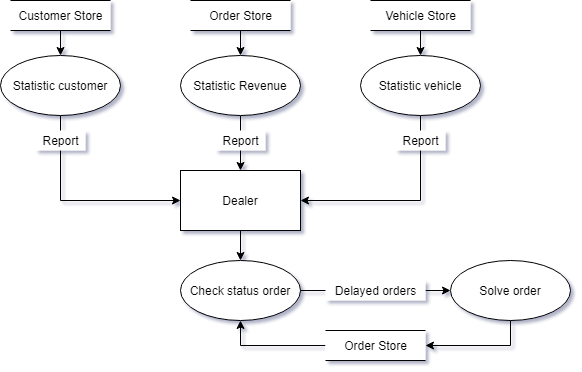

The diagram above was exported from draw.io. Its source (the exported page's mxGraphModel, read from the mxfile embedded in the PNG):
<mxGraphModel dx="1185" dy="1757" grid="1" gridSize="10" guides="1" tooltips="1" connect="1" arrows="1" fold="1" page="1" pageScale="1" pageWidth="827" pageHeight="1169" math="0" shadow="0">
  <root>
    <mxCell id="0" />
    <mxCell id="1" parent="0" />
    <mxCell id="6Tsj4QHdphYoYfqHWEMl-37" style="edgeStyle=orthogonalEdgeStyle;rounded=0;orthogonalLoop=1;jettySize=auto;html=1;" parent="1" source="6Tsj4QHdphYoYfqHWEMl-1" target="6Tsj4QHdphYoYfqHWEMl-25" edge="1">
      <mxGeometry relative="1" as="geometry" />
    </mxCell>
    <mxCell id="6Tsj4QHdphYoYfqHWEMl-1" value="Dealer" style="whiteSpace=wrap;html=1;" parent="1" vertex="1">
      <mxGeometry x="320" y="150" width="120" height="60" as="geometry" />
    </mxCell>
    <mxCell id="6Tsj4QHdphYoYfqHWEMl-24" style="edgeStyle=orthogonalEdgeStyle;rounded=0;orthogonalLoop=1;jettySize=auto;html=1;entryX=1;entryY=0.5;entryDx=0;entryDy=0;" parent="1" source="6Tsj4QHdphYoYfqHWEMl-2" target="6Tsj4QHdphYoYfqHWEMl-1" edge="1">
      <mxGeometry relative="1" as="geometry">
        <Array as="points">
          <mxPoint x="560" y="180" />
        </Array>
      </mxGeometry>
    </mxCell>
    <mxCell id="6Tsj4QHdphYoYfqHWEMl-2" value="Statistic vehicle" style="ellipse;whiteSpace=wrap;html=1;" parent="1" vertex="1">
      <mxGeometry x="500" y="35" width="120" height="60" as="geometry" />
    </mxCell>
    <mxCell id="6Tsj4QHdphYoYfqHWEMl-14" style="edgeStyle=orthogonalEdgeStyle;rounded=0;orthogonalLoop=1;jettySize=auto;html=1;" parent="1" source="6Tsj4QHdphYoYfqHWEMl-4" target="6Tsj4QHdphYoYfqHWEMl-8" edge="1">
      <mxGeometry relative="1" as="geometry" />
    </mxCell>
    <mxCell id="6Tsj4QHdphYoYfqHWEMl-4" value="Order Store" style="html=1;dashed=0;whitespace=wrap;shape=partialRectangle;right=0;left=0;" parent="1" vertex="1">
      <mxGeometry x="330" y="-20" width="100" height="30" as="geometry" />
    </mxCell>
    <mxCell id="6Tsj4QHdphYoYfqHWEMl-13" style="edgeStyle=orthogonalEdgeStyle;rounded=0;orthogonalLoop=1;jettySize=auto;html=1;" parent="1" source="6Tsj4QHdphYoYfqHWEMl-5" target="6Tsj4QHdphYoYfqHWEMl-2" edge="1">
      <mxGeometry relative="1" as="geometry" />
    </mxCell>
    <mxCell id="6Tsj4QHdphYoYfqHWEMl-5" value="Vehicle Store" style="html=1;dashed=0;whitespace=wrap;shape=partialRectangle;right=0;left=0;" parent="1" vertex="1">
      <mxGeometry x="510" y="-20" width="100" height="30" as="geometry" />
    </mxCell>
    <mxCell id="6Tsj4QHdphYoYfqHWEMl-15" style="edgeStyle=orthogonalEdgeStyle;rounded=0;orthogonalLoop=1;jettySize=auto;html=1;" parent="1" source="6Tsj4QHdphYoYfqHWEMl-6" target="6Tsj4QHdphYoYfqHWEMl-7" edge="1">
      <mxGeometry relative="1" as="geometry" />
    </mxCell>
    <mxCell id="6Tsj4QHdphYoYfqHWEMl-6" value="Customer Store" style="html=1;dashed=0;whitespace=wrap;shape=partialRectangle;right=0;left=0;" parent="1" vertex="1">
      <mxGeometry x="150" y="-20" width="100" height="30" as="geometry" />
    </mxCell>
    <mxCell id="6Tsj4QHdphYoYfqHWEMl-10" style="edgeStyle=orthogonalEdgeStyle;rounded=0;orthogonalLoop=1;jettySize=auto;html=1;entryX=0;entryY=0.5;entryDx=0;entryDy=0;" parent="1" source="6Tsj4QHdphYoYfqHWEMl-7" target="6Tsj4QHdphYoYfqHWEMl-1" edge="1">
      <mxGeometry relative="1" as="geometry">
        <Array as="points">
          <mxPoint x="200" y="180" />
        </Array>
      </mxGeometry>
    </mxCell>
    <mxCell id="6Tsj4QHdphYoYfqHWEMl-7" value="Statistic customer" style="ellipse;whiteSpace=wrap;html=1;" parent="1" vertex="1">
      <mxGeometry x="140" y="35" width="120" height="60" as="geometry" />
    </mxCell>
    <mxCell id="6Tsj4QHdphYoYfqHWEMl-12" style="edgeStyle=orthogonalEdgeStyle;rounded=0;orthogonalLoop=1;jettySize=auto;html=1;entryX=0.5;entryY=0;entryDx=0;entryDy=0;startArrow=none;exitX=0.5;exitY=1;exitDx=0;exitDy=0;" parent="1" source="6Tsj4QHdphYoYfqHWEMl-8" target="6Tsj4QHdphYoYfqHWEMl-1" edge="1">
      <mxGeometry relative="1" as="geometry" />
    </mxCell>
    <mxCell id="6Tsj4QHdphYoYfqHWEMl-8" value="Statistic Revenue" style="ellipse;whiteSpace=wrap;html=1;" parent="1" vertex="1">
      <mxGeometry x="320" y="35" width="120" height="60" as="geometry" />
    </mxCell>
    <mxCell id="6Tsj4QHdphYoYfqHWEMl-16" value="Report" style="text;html=1;align=center;verticalAlign=middle;resizable=0;points=[];autosize=1;strokeColor=none;fillColor=default;" parent="1" vertex="1">
      <mxGeometry x="175" y="110" width="50" height="20" as="geometry" />
    </mxCell>
    <mxCell id="6Tsj4QHdphYoYfqHWEMl-19" value="Report" style="text;html=1;align=center;verticalAlign=middle;resizable=0;points=[];autosize=1;strokeColor=none;fillColor=default;" parent="1" vertex="1">
      <mxGeometry x="355" y="110" width="50" height="20" as="geometry" />
    </mxCell>
    <mxCell id="6Tsj4QHdphYoYfqHWEMl-20" value="Report" style="text;html=1;align=center;verticalAlign=middle;resizable=0;points=[];autosize=1;strokeColor=none;fillColor=default;" parent="1" vertex="1">
      <mxGeometry x="535" y="110" width="50" height="20" as="geometry" />
    </mxCell>
    <mxCell id="6Tsj4QHdphYoYfqHWEMl-33" style="edgeStyle=orthogonalEdgeStyle;rounded=0;orthogonalLoop=1;jettySize=auto;html=1;entryX=0;entryY=0.5;entryDx=0;entryDy=0;startArrow=none;" parent="1" source="6Tsj4QHdphYoYfqHWEMl-30" target="6Tsj4QHdphYoYfqHWEMl-32" edge="1">
      <mxGeometry relative="1" as="geometry" />
    </mxCell>
    <mxCell id="6Tsj4QHdphYoYfqHWEMl-25" value="Check status order" style="ellipse;whiteSpace=wrap;html=1;fillColor=default;" parent="1" vertex="1">
      <mxGeometry x="320" y="240" width="120" height="60" as="geometry" />
    </mxCell>
    <mxCell id="6Tsj4QHdphYoYfqHWEMl-28" style="edgeStyle=orthogonalEdgeStyle;rounded=0;orthogonalLoop=1;jettySize=auto;html=1;" parent="1" source="6Tsj4QHdphYoYfqHWEMl-27" target="6Tsj4QHdphYoYfqHWEMl-25" edge="1">
      <mxGeometry relative="1" as="geometry" />
    </mxCell>
    <mxCell id="6Tsj4QHdphYoYfqHWEMl-27" value="Order Store" style="html=1;dashed=0;whitespace=wrap;shape=partialRectangle;right=0;left=0;" parent="1" vertex="1">
      <mxGeometry x="465" y="310" width="100" height="30" as="geometry" />
    </mxCell>
    <mxCell id="MTQ8n-wQxDwk6UkjWwQe-1" style="edgeStyle=orthogonalEdgeStyle;rounded=0;orthogonalLoop=1;jettySize=auto;html=1;entryX=1;entryY=0.5;entryDx=0;entryDy=0;" edge="1" parent="1" source="6Tsj4QHdphYoYfqHWEMl-32" target="6Tsj4QHdphYoYfqHWEMl-27">
      <mxGeometry relative="1" as="geometry">
        <Array as="points">
          <mxPoint x="650" y="325" />
        </Array>
      </mxGeometry>
    </mxCell>
    <mxCell id="6Tsj4QHdphYoYfqHWEMl-32" value="Solve order" style="ellipse;whiteSpace=wrap;html=1;fillColor=default;" parent="1" vertex="1">
      <mxGeometry x="590" y="240" width="120" height="60" as="geometry" />
    </mxCell>
    <mxCell id="6Tsj4QHdphYoYfqHWEMl-30" value="Delayed orders" style="text;html=1;align=center;verticalAlign=middle;resizable=0;points=[];autosize=1;strokeColor=none;fillColor=default;" parent="1" vertex="1">
      <mxGeometry x="465" y="260" width="100" height="20" as="geometry" />
    </mxCell>
    <mxCell id="6Tsj4QHdphYoYfqHWEMl-34" value="" style="edgeStyle=orthogonalEdgeStyle;rounded=0;orthogonalLoop=1;jettySize=auto;html=1;entryX=0;entryY=0.5;entryDx=0;entryDy=0;endArrow=none;" parent="1" source="6Tsj4QHdphYoYfqHWEMl-25" target="6Tsj4QHdphYoYfqHWEMl-30" edge="1">
      <mxGeometry relative="1" as="geometry">
        <mxPoint x="480" y="270" as="sourcePoint" />
        <mxPoint x="600" y="270" as="targetPoint" />
      </mxGeometry>
    </mxCell>
  </root>
</mxGraphModel>